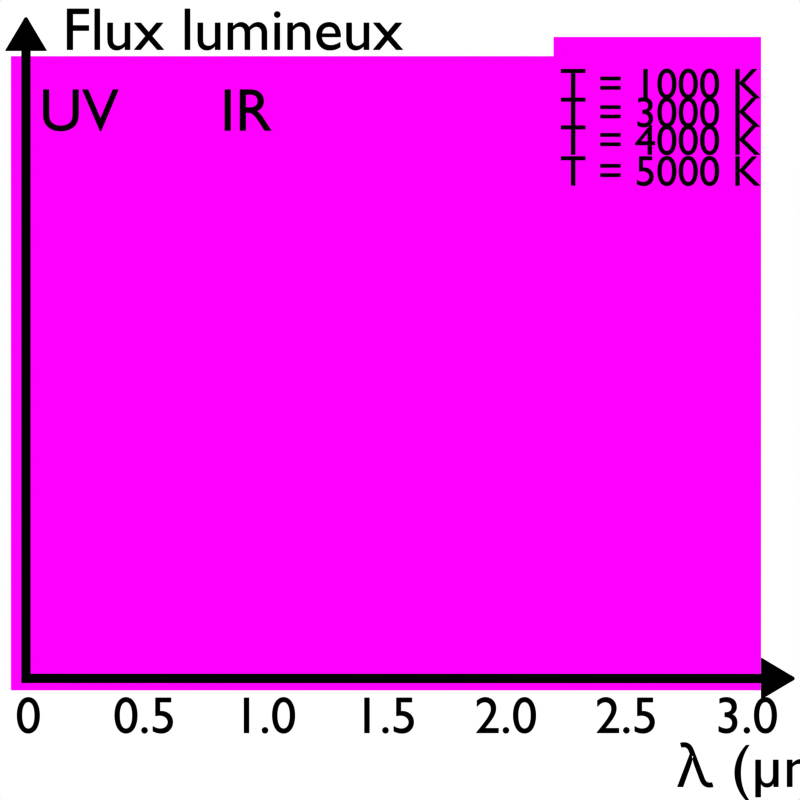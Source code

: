 # Source: corps_chaud.blend  (saved by Blender 4.0.36; exported with 4.5.12 LTS)
import bpy
from mathutils import Matrix  # noqa: F401  (used for matrix-valued properties, if any)

bpy.ops.wm.read_factory_settings(use_empty=True)
scene = bpy.context.scene
scene.name = 'Scene'

# ---- collections
col_collection = bpy.data.collections.new('Collection'); scene.collection.children.link(col_collection)
col_flux_lumineux = bpy.data.collections.new('Flux lumineux'); scene.collection.children.link(col_flux_lumineux)
col_temperature = bpy.data.collections.new('Temperature'); scene.collection.children.link(col_temperature)
col_lumiere = bpy.data.collections.new('Lumiere'); scene.collection.children.link(col_lumiere)

# ---- images (referenced by path relative to the original .blend; pixels are not part of the script)
import os
ASSET_DIR = os.environ.get("B2B_ASSET_DIR", "")  # directory of the original .blend (textures are referenced by path, not embedded)
HERE = os.path.dirname(os.path.abspath(__file__))  # packed textures are extracted next to this script under _unpacked/

def load_image(name, relpath, width, height, colorspace="sRGB"):
    """Load a texture the original file referenced (path relative to the .blend, or extracted next to this script)."""
    p = next((c for c in (os.path.join(HERE, relpath), os.path.join(ASSET_DIR, relpath)) if relpath and os.path.exists(c)), "")
    if p:
        img = bpy.data.images.load(p, check_existing=True)
        img.name = name
    else:  # same state as the original file: an image datablock whose file is absent (Cycles renders it pink)
        img = bpy.data.images.new(name, width, height)
        img.source = "FILE"
        img.filepath = "//" + (relpath or name)
    img.colorspace_settings.name = colorspace
    return img
img_luminance_corps_chaud_png_001 = load_image('luminance_corps_chaud.png.001', 'luminance_corps_chaud.png', 1024, 1024, 'sRGB')
img_spectre_lumineux_jpg = load_image('spectre_lumineux.jpg', 'spectre_lumineux.jpg', 1024, 1024, 'sRGB')

# ---- materials (node trees are filled in below, after node groups)
mat_flux = bpy.data.materials.new('Flux')
mat_flux.surface_render_method = 'BLENDED'
mat_flux.blend_method = 'BLEND'
mat_flux.alpha_threshold = 0.0
mat_flux.use_transparency_overlap = False
mat_flux.show_transparent_back = False
mat_flux.line_color = (0.0, 0.0, 0.0, 1.0)
mat_ligne = bpy.data.materials.new('Ligne')
mat_ligne.alpha_threshold = 0.0
mat_ligne.use_transparent_shadow = False
mat_ligne.line_color = (0.0, 0.0, 0.0, 1.0)
mat_blanc = bpy.data.materials.new('Blanc')
mat_blanc.alpha_threshold = 0.0
mat_blanc.use_transparent_shadow = False
mat_blanc.line_color = (0.0, 0.0, 0.0, 1.0)
mat_visible = bpy.data.materials.new('Visible')
mat_visible.surface_render_method = 'BLENDED'
mat_visible.blend_method = 'BLEND'
mat_visible.alpha_threshold = 0.0
mat_visible.use_transparency_overlap = False
mat_visible.show_transparent_back = False
mat_visible.line_color = (0.0, 0.0, 0.0, 1.0)

# ---- material node trees
mat_flux.use_nodes = True; mat_flux.node_tree.nodes.clear()
_N = mat_flux.node_tree.nodes; _L = mat_flux.node_tree.links
n0 = _N.new('ShaderNodeTexCoord'); n0.name = 'Texture Coordinate'; n0.location = (-497, 387)
n1 = _N.new('ShaderNodeMath'); n1.name = 'Math'; n1.location = (-499, 129)
n1.operation = 'MULTIPLY'
n1.inputs[0].default_value = 0.8
n1.inputs[1].default_value = 1.0
n2 = _N.new('ShaderNodeMapping'); n2.name = 'Mapping'; n2.location = (-300, 363)
n2.width = 240
n2.inputs[1].default_value = (0.11, 0.11, 0.0)
n3 = _N.new('ShaderNodeTexImage'); n3.name = 'Image Texture'; n3.location = (-10, 323)
n3.image = img_luminance_corps_chaud_png_001
n4 = _N.new('ShaderNodeBsdfTransparent'); n4.name = 'Transparent BSDF'; n4.location = (284, 256)
n5 = _N.new('ShaderNodeOutputMaterial'); n5.name = 'Material Output'; n5.location = (681, 263)
n5.target = 'CYCLES'
n6 = _N.new('ShaderNodeMixShader'); n6.name = 'Mix Shader'; n6.location = (475, 327)
n7 = _N.new('ShaderNodeEmission'); n7.name = 'Emission'; n7.location = (282, 167)
n8 = _N.new('ShaderNodeOutputMaterial'); n8.name = 'Material Output.001'; n8.location = (0, 0)
n8.target = 'EEVEE'
n9 = _N.new('ShaderNodeMixShader'); n9.name = 'Mix Shader.001'; n9.location = (0, 0)
n9.label = 'Disable Shadow'
n9.hide = True
n10 = _N.new('ShaderNodeLightPath'); n10.name = 'Light Path'; n10.location = (0, 0)
n10.hide = True
n11 = _N.new('ShaderNodeBsdfTransparent'); n11.name = 'Transparent BSDF.001'; n11.location = (0, 0)
n11.hide = True
_L.new(n2.outputs[0], n3.inputs[0])
_L.new(n0.outputs[2], n2.inputs[0])
_L.new(n1.outputs[0], n2.inputs[3])
_L.new(n3.outputs[0], n7.inputs[0])
_L.new(n6.outputs[0], n5.inputs[0])
_L.new(n7.outputs[0], n6.inputs[2])
_L.new(n4.outputs[0], n6.inputs[1])
_L.new(n3.outputs[1], n6.inputs[0])
_L.new(n6.outputs[0], n9.inputs[1])
_L.new(n9.outputs[0], n8.inputs[0])
_L.new(n10.outputs[1], n9.inputs[0])
_L.new(n11.outputs[0], n9.inputs[2])
n5.is_active_output = True
mat_ligne.use_nodes = True; mat_ligne.node_tree.nodes.clear()
_N = mat_ligne.node_tree.nodes; _L = mat_ligne.node_tree.links
n0 = _N.new('ShaderNodeOutputMaterial'); n0.name = 'Material Output'; n0.location = (300, 300)
n1 = _N.new('ShaderNodeEmission'); n1.name = 'Emission'; n1.location = (92, 290)
n1.inputs[0].default_value = (0.0, 0.0, 0.0, 1.0)
_L.new(n1.outputs[0], n0.inputs[0])
n0.is_active_output = True
mat_blanc.use_nodes = True; mat_blanc.node_tree.nodes.clear()
_N = mat_blanc.node_tree.nodes; _L = mat_blanc.node_tree.links
n0 = _N.new('ShaderNodeOutputMaterial'); n0.name = 'Material Output'; n0.location = (300, 300)
n1 = _N.new('ShaderNodeEmission'); n1.name = 'Emission'; n1.location = (10, 300)
n1.inputs[0].default_value = (1.0, 1.0, 0.9999, 1.0)
_L.new(n1.outputs[0], n0.inputs[0])
n0.is_active_output = True
mat_visible.use_nodes = True; mat_visible.node_tree.nodes.clear()
_N = mat_visible.node_tree.nodes; _L = mat_visible.node_tree.links
n0 = _N.new('ShaderNodeTexImage'); n0.name = 'Image Texture'; n0.location = (-10, 323)
n0.image = img_spectre_lumineux_jpg
n1 = _N.new('ShaderNodeTexCoord'); n1.name = 'Texture Coordinate'; n1.location = (-497, 387)
n2 = _N.new('ShaderNodeMapping'); n2.name = 'Mapping'; n2.location = (-300, 363)
n2.width = 240
n2.inputs[1].default_value = (0.05, 1.6, 0.0)
n2.inputs[3].default_value = (0.7, 0.3, 1.0)
n3 = _N.new('ShaderNodeOutputMaterial'); n3.name = 'Material Output'; n3.location = (671, 319)
n3.target = 'CYCLES'
n4 = _N.new('ShaderNodeMixShader'); n4.name = 'Mix Shader'; n4.location = (450, 370)
n5 = _N.new('ShaderNodeBsdfTransparent'); n5.name = 'Transparent BSDF'; n5.location = (270, 239)
n6 = _N.new('ShaderNodeOutputMaterial'); n6.name = 'Material Output.001'; n6.location = (0, 0)
n6.target = 'EEVEE'
n7 = _N.new('ShaderNodeMixShader'); n7.name = 'Mix Shader.001'; n7.location = (0, 0)
n7.label = 'Disable Shadow'
n7.hide = True
n8 = _N.new('ShaderNodeLightPath'); n8.name = 'Light Path'; n8.location = (0, 0)
n8.hide = True
n9 = _N.new('ShaderNodeBsdfTransparent'); n9.name = 'Transparent BSDF.001'; n9.location = (0, 0)
n9.hide = True
_L.new(n4.outputs[0], n3.inputs[0])
_L.new(n2.outputs[0], n0.inputs[0])
_L.new(n1.outputs[2], n2.inputs[0])
_L.new(n0.outputs[0], n4.inputs[1])
_L.new(n5.outputs[0], n4.inputs[2])
_L.new(n4.outputs[0], n7.inputs[1])
_L.new(n7.outputs[0], n6.inputs[0])
_L.new(n8.outputs[1], n7.inputs[0])
_L.new(n9.outputs[0], n7.inputs[2])
n3.is_active_output = True

# ---- world
world_world = bpy.data.worlds.new('World'); scene.world = world_world
world_world.use_nodes = True; world_world.node_tree.nodes.clear()
_N = world_world.node_tree.nodes; _L = world_world.node_tree.links
n0 = _N.new('ShaderNodeOutputWorld'); n0.name = 'World Output'; n0.location = (300, 300)
n1 = _N.new('ShaderNodeBackground'); n1.name = 'Background'; n1.location = (10, 300)
n1.inputs[0].default_value = (0.05088, 0.05088, 0.05088, 1.0)
_L.new(n1.outputs[0], n0.inputs[0])
n0.is_active_output = True
world_world.color = (0.05088, 0.05088, 0.05088)
world_world.use_sun_shadow = False
world_world.sun_shadow_jitter_overblur = 0.0

# ---- cameras
cam_camera = bpy.data.cameras.new('Camera')
cam_camera.type = 'ORTHO'
cam_camera.clip_end = 100.0
cam_camera.ortho_scale = 2.6
cam_camera_001 = bpy.data.cameras.new('Camera.001')
cam_camera_001.type = 'ORTHO'
cam_camera_001.clip_end = 100.0
cam_camera_001.ortho_scale = 2.45

# ---- lights
light_sun = bpy.data.lights.new('Sun', 'SUN')
light_sun.transmission_factor = 0.0
light_sun.energy = 1.0

# ---- meshes
me_plane_004 = bpy.data.meshes.new('Plane.004')
me_plane_004.from_pydata([(-1.0, -1.0, 0.0), (1.0, -1.0, 0.0), (-1.0, 1.0, 0.0), (1.0, 1.0, 0.0)], [], [(0, 1, 3, 2)])
_uv = me_plane_004.uv_layers.new(name='UVMap')
_uv.uv.foreach_set('vector', [0.0, 0.0, 1.0, 0.0, 1.0, 1.0, 0.0, 1.0])
me_plane_004.materials.append(mat_flux)
me_plane_004.use_remesh_fix_poles = True
me_plane_004.use_remesh_preserve_attributes = False
me_plane_004.update()
me_plane_008 = bpy.data.meshes.new('Plane.008')
me_plane_008.from_pydata([(-0.02377, -1.617, 0.0), (0.02377, -1.617, 0.0), (-0.02377, 2.303, 0.0), (0.02377, 2.303, 0.0), (0.02377, 2.449, 0.0), (-0.02377, 2.449, 0.0), (-0.02377, 2.301, 0.0), (0.02377, 2.301, 0.0), (-0.1098, 2.303, 0.0), (0.1098, 2.303, 0.0), (0.1098, 2.305, 0.0), (-0.1098, 2.305, 0.0), (0.006075, 2.48, 0.0), (-0.006075, 2.48, 0.0), (-0.01531, 2.464, 0.0), (0.01531, 2.464, 0.0), (-0.02377, 2.308, 0.0), (0.02377, 2.308, 0.0), (-0.1098, 2.304, 0.0), (0.1098, 2.304, 0.0)], [], [(6, 7, 3, 2), (16, 17, 4, 5), (0, 1, 7, 6), (17, 3, 9, 19), (16, 5, 11, 18), (14, 15, 12, 13), (5, 4, 15, 14), (2, 16, 18, 8), (4, 17, 19, 10), (2, 3, 17, 16)])
_uv = me_plane_008.uv_layers.new(name='UVMap')
_uv.uv.foreach_set('vector', [0.0, 0.4996, 1.0, 0.4996, 1.0, 0.5, 0.0, 0.5, 0.0, 0.5004, 1.0, 0.5004, 1.0, 0.5115, 0.0, 0.5115, 0.0, 0.1446, 1.0, 0.1446, 1.0, 0.4996, 0.0, 0.4996, 1.0, 0.5004, 1.0, 0.5, 1.0, 0.5, 1.0, 0.5058, 0.0, 0.5004, 0.0, 0.5115, 0.0, 0.5115, 0.0, 0.5058, 0.04961, 0.5123, 0.9901, 0.5122, 1.0, 0.5123, 0.0, 0.5122, 0.0, 0.5115, 1.0, 0.5115, 0.9901, 0.5122, 0.04961, 0.5123, 0.0, 0.5, 0.0, 0.5004, 0.0, 0.5058, 0.0, 0.5, 1.0, 0.5115, 1.0, 0.5004, 1.0, 0.5058, 1.0, 0.5115, 0.0, 0.5, 1.0, 0.5, 1.0, 0.5004, 0.0, 0.5004])
me_plane_008.materials.append(mat_ligne)
me_plane_008.use_remesh_fix_poles = True
me_plane_008.use_remesh_preserve_attributes = False
me_plane_008.update()
me_plane_007 = bpy.data.meshes.new('Plane.007')
me_plane_007.from_pydata([(-0.03686, -1.401, 0.0), (0.01068, -1.401, 0.0), (-0.03686, 1.96, 0.0), (0.01068, 1.96, 0.0), (0.01068, 2.106, 0.0), (-0.03686, 2.106, 0.0), (-0.03686, 1.958, 0.0), (0.01068, 1.958, 0.0), (-0.1229, 1.96, 0.0), (0.09668, 1.96, 0.0), (0.09668, 1.962, 0.0), (-0.1229, 1.962, 0.0), (-0.007012, 2.137, 0.0), (-0.01916, 2.137, 0.0), (-0.02839, 2.121, 0.0), (0.002219, 2.121, 0.0), (-0.03686, 1.965, 0.0), (0.01068, 1.965, 0.0), (-0.1229, 1.961, 0.0), (0.09668, 1.961, 0.0)], [], [(6, 7, 3, 2), (16, 17, 4, 5), (0, 1, 7, 6), (17, 3, 9, 19), (16, 5, 11, 18), (14, 15, 12, 13), (5, 4, 15, 14), (2, 16, 18, 8), (4, 17, 19, 10), (2, 3, 17, 16)])
_uv = me_plane_007.uv_layers.new(name='UVMap')
_uv.uv.foreach_set('vector', [0.0, 0.4996, 1.0, 0.4996, 1.0, 0.5, 0.0, 0.5, 0.0, 0.5004, 1.0, 0.5004, 1.0, 0.5115, 0.0, 0.5115, 0.0, 0.1446, 1.0, 0.1446, 1.0, 0.4996, 0.0, 0.4996, 1.0, 0.5004, 1.0, 0.5, 1.0, 0.5, 1.0, 0.5058, 0.0, 0.5004, 0.0, 0.5115, 0.0, 0.5115, 0.0, 0.5058, 0.04961, 0.5123, 0.9901, 0.5122, 1.0, 0.5123, 0.0, 0.5122, 0.0, 0.5115, 1.0, 0.5115, 0.9901, 0.5122, 0.04961, 0.5123, 0.0, 0.5, 0.0, 0.5004, 0.0, 0.5058, 0.0, 0.5, 1.0, 0.5115, 1.0, 0.5004, 1.0, 0.5058, 1.0, 0.5115, 0.0, 0.5, 1.0, 0.5, 1.0, 0.5004, 0.0, 0.5004])
me_plane_007.materials.append(mat_ligne)
me_plane_007.use_remesh_fix_poles = True
me_plane_007.use_remesh_preserve_attributes = False
me_plane_007.update()
me_plane = bpy.data.meshes.new('Plane')
me_plane.from_pydata([(-1.0, -1.0, 0.0), (1.0, -1.0, 0.0), (-1.0, 1.0, 0.0), (1.0, 1.0, 0.0)], [], [(0, 1, 3, 2)])
_uv = me_plane.uv_layers.new(name='UVMap')
_uv.uv.foreach_set('vector', [0.0, 0.0, 1.0, 0.0, 1.0, 1.0, 0.0, 1.0])
me_plane.materials.append(mat_blanc)
me_plane.update()
me_plane_001 = bpy.data.meshes.new('Plane.001')
me_plane_001.from_pydata([(-1.0, -1.0, 0.0), (1.0, -1.0, 0.0), (-1.0, 1.0, 0.0), (1.0, 1.0, 0.0)], [], [(0, 1, 3, 2)])
_uv = me_plane_001.uv_layers.new(name='UVMap')
_uv.uv.foreach_set('vector', [0.0, 0.0, 1.0, 0.0, 1.0, 1.0, 0.0, 1.0])
me_plane_001.materials.append(mat_blanc)
me_plane_001.update()
me_plane_005 = bpy.data.meshes.new('Plane.005')
me_plane_005.from_pydata([(-1.0, -0.9678, 0.0), (1.0, -0.9678, 0.0), (-1.0, 0.9243, 0.0), (1.0, 0.9243, 0.0)], [], [(0, 1, 3, 2)])
_uv = me_plane_005.uv_layers.new(name='UVMap')
_uv.uv.foreach_set('vector', [0.0, 0.0, 1.0, 0.0, 1.0, 1.0, 0.0, 1.0])
me_plane_005.materials.append(mat_visible)
me_plane_005.update()

# ---- curves / text
txt_text_010 = bpy.data.curves.new('Text.010', 'FONT')
txt_text_010.dimensions = '2D'
txt_text_010.body = 'Flux lumineux'
txt_text_010.materials.append(mat_ligne)
txt_text_014 = bpy.data.curves.new('Text.014', 'FONT')
txt_text_014.dimensions = '2D'
txt_text_014.body = '0     0.5    1.0    1.5    2.0    2.5    3.0    3.5   4.0'
txt_text_014.materials.append(mat_ligne)
txt_text_014.space_character = 0.999
txt_text_009 = bpy.data.curves.new('Text.009', 'FONT')
txt_text_009.dimensions = '2D'
txt_text_009.body = 'λ (µm)'
txt_text_009.materials.append(mat_ligne)
txt_text_001 = bpy.data.curves.new('Text.001', 'FONT')
txt_text_001.dimensions = '2D'
txt_text_001.body = 'T = 1000 K'
txt_text_001.materials.append(mat_ligne)
txt_text_001.space_character = 0.999
txt_text_002 = bpy.data.curves.new('Text.002', 'FONT')
txt_text_002.dimensions = '2D'
txt_text_002.body = 'T = 3000 K'
txt_text_002.materials.append(mat_ligne)
txt_text_002.space_character = 0.999
txt_text_003 = bpy.data.curves.new('Text.003', 'FONT')
txt_text_003.dimensions = '2D'
txt_text_003.body = 'T = 4000 K'
txt_text_003.materials.append(mat_ligne)
txt_text_003.space_character = 0.999
txt_text_004 = bpy.data.curves.new('Text.004', 'FONT')
txt_text_004.dimensions = '2D'
txt_text_004.body = 'T = 5000 K'
txt_text_004.materials.append(mat_ligne)
txt_text_004.space_character = 0.999
txt_text_005 = bpy.data.curves.new('Text.005', 'FONT')
txt_text_005.dimensions = '2D'
txt_text_005.body = 'IR'
txt_text_005.materials.append(mat_ligne)
txt_text_007 = bpy.data.curves.new('Text.007', 'FONT')
txt_text_007.dimensions = '2D'
txt_text_007.body = 'UV'
txt_text_007.materials.append(mat_ligne)

# ---- objects
ob_camera = bpy.data.objects.new('Camera', cam_camera)
ob_camera_001 = bpy.data.objects.new('Camera.001', cam_camera_001)
ob_loi_corps_chaud = bpy.data.objects.new('Loi corps chaud', me_plane_004)
ob_flux = bpy.data.objects.new('Flux', txt_text_010)
ob_axe_lambda = bpy.data.objects.new('Axe lambda', txt_text_014)
ob_fleche_002 = bpy.data.objects.new('Fleche.002', me_plane_008)
ob_fleche_004 = bpy.data.objects.new('Fleche.004', me_plane_007)
ob_longueur_d_onde = bpy.data.objects.new("Longueur d'onde", txt_text_009)
ob_plane = bpy.data.objects.new('Plane', me_plane)
ob_fond = bpy.data.objects.new('Fond', me_plane_001)
ob_sun = bpy.data.objects.new('Sun', light_sun)
ob_axe_lambda_001 = bpy.data.objects.new('Axe lambda.001', txt_text_001)
ob_axe_lambda_002 = bpy.data.objects.new('Axe lambda.002', txt_text_002)
ob_axe_lambda_003 = bpy.data.objects.new('Axe lambda.003', txt_text_003)
ob_axe_lambda_004 = bpy.data.objects.new('Axe lambda.004', txt_text_004)
ob_ir = bpy.data.objects.new('IR', txt_text_005)
ob_uv = bpy.data.objects.new('UV', txt_text_007)
ob_visible = bpy.data.objects.new('Visible', me_plane_005)

# ---- transforms, parenting, visibility, modifiers, constraints
ob_camera.location = (-0.1471, -0.04477, 5.528)
ob_camera.rotation_euler = (6.283, -0.0, 0.0)
ob_camera.lock_rotations_4d = False
ob_camera.empty_display_type = 'ARROWS'
ob_camera.color = (0.0, 0.0, 0.0, 0.0)
ob_camera.display_type = 'WIRE'
ob_camera.lineart.crease_threshold = 0.0
ob_camera_001.location = (0.04287, -0.1103, 5.528)
ob_camera_001.rotation_euler = (6.283, -0.0, 0.0)
ob_camera_001.lock_rotations_4d = False
ob_camera_001.empty_display_type = 'ARROWS'
ob_camera_001.color = (0.0, 0.0, 0.0, 0.0)
ob_camera_001.display_type = 'WIRE'
ob_camera_001.lineart.crease_threshold = 0.0
ob_loi_corps_chaud.location = (0.0, 0.0, 0.0)
ob_loi_corps_chaud.scale = (1.148, 1.0, 1.0)
ob_loi_corps_chaud.visible_shadow = False
ob_flux.location = (-0.991, 0.9612, 0.1142)
ob_flux.scale = (0.1845, 0.1845, 0.1845)
ob_axe_lambda.location = (-1.135, -1.131, 0.6053)
ob_axe_lambda.scale = (0.1585, 0.1585, 0.1585)
ob_fleche_002.location = (-0.1777, -0.964, 0.04927)
ob_fleche_002.rotation_euler = (0.0, -0.0, -1.571)
ob_fleche_002.scale = (0.576, 0.576, 0.576)
ob_fleche_004.location = (-1.095, -0.1708, 0.04927)
ob_fleche_004.scale = (0.576, 0.576, 0.576)
ob_longueur_d_onde.location = (0.8875, -1.296, 0.1142)
ob_longueur_d_onde.scale = (0.1845, 0.1845, 0.1845)
ob_plane.location = (-0.4863, 1.941, 0.01062)
ob_fond.location = (0.1035, -0.02279, -0.02231)
ob_fond.scale = (1.929, 1.929, 1.929)
ob_sun.location = (0.0, 0.0, 0.0)
ob_axe_lambda_001.location = (0.5336, 0.8128, 0.6053)
ob_axe_lambda_001.scale = (0.1311, 0.1311, 0.1311)
ob_axe_lambda_002.location = (0.5336, 0.725, 0.6053)
ob_axe_lambda_002.scale = (0.1311, 0.1311, 0.1311)
ob_axe_lambda_003.location = (0.5336, 0.64, 0.6053)
ob_axe_lambda_003.scale = (0.1311, 0.1311, 0.1311)
ob_axe_lambda_004.location = (0.5336, 0.5454, 0.6053)
ob_axe_lambda_004.scale = (0.1311, 0.1311, 0.1311)
ob_ir.location = (-0.5078, 0.7137, 0.1142)
ob_ir.scale = (0.1845, 0.1845, 0.1845)
ob_uv.location = (-1.061, 0.7137, 0.1142)
ob_uv.scale = (0.1845, 0.1845, 0.1845)
ob_visible.location = (-0.7418, 0.0, -0.007558)
ob_visible.scale = (0.1131, 1.0, 1.0)
ob_visible.visible_shadow = False

# ---- collection membership
col_collection.objects.link(ob_camera)
col_collection.objects.link(ob_camera_001)
col_flux_lumineux.objects.link(ob_loi_corps_chaud)
col_flux_lumineux.objects.link(ob_flux)
col_flux_lumineux.objects.link(ob_axe_lambda)
col_flux_lumineux.objects.link(ob_fleche_002)
col_flux_lumineux.objects.link(ob_fleche_004)
col_flux_lumineux.objects.link(ob_longueur_d_onde)
col_flux_lumineux.objects.link(ob_plane)
col_flux_lumineux.objects.link(ob_fond)
col_flux_lumineux.objects.link(ob_sun)
col_temperature.objects.link(ob_axe_lambda_001)
col_temperature.objects.link(ob_axe_lambda_002)
col_temperature.objects.link(ob_axe_lambda_003)
col_temperature.objects.link(ob_axe_lambda_004)
col_lumiere.objects.link(ob_ir)
col_lumiere.objects.link(ob_uv)
col_lumiere.objects.link(ob_visible)

# ---- scene / render settings (as saved in the file)
scene.camera = ob_camera_001
scene.frame_start = 1; scene.frame_end = 6; scene.frame_set(6)
scene.render.engine = 'BLENDER_EEVEE_NEXT'
scene.render.image_settings.compression = 100
scene.render.resolution_x = 1020
scene.render.resolution_y = 1020
scene.render.resolution_percentage = 75
scene.render.film_transparent = True
scene.cycles.sampling_pattern = 'TABULATED_SOBOL'
scene.cycles.use_light_tree = False
scene.view_settings.view_transform = 'Raw'
bpy.context.view_layer.update()

